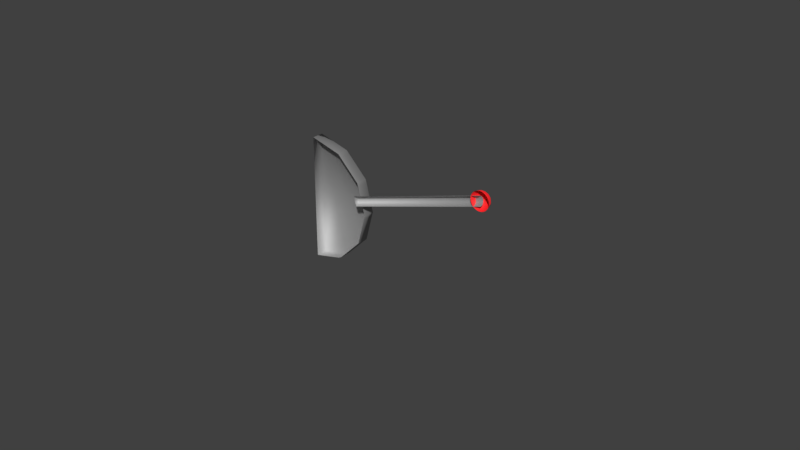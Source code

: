 # Source: Lever_bigger.blend  (saved by Blender 2.79.0; exported with 4.5.12 LTS)
import bpy
from mathutils import Matrix  # noqa: F401  (used for matrix-valued properties, if any)

bpy.ops.wm.read_factory_settings(use_empty=True)
scene = bpy.context.scene
scene.name = 'Scene'

# ---- collections
col_collection_1 = bpy.data.collections.new('Collection 1'); scene.collection.children.link(col_collection_1)

# ---- materials (node trees are filled in below, after node groups)
mat_metal = bpy.data.materials.new('Metal')
mat_metal.alpha_threshold = 0.0
mat_metal.roughness = 0.5
mat_handle = bpy.data.materials.new('Handle')
mat_handle.alpha_threshold = 0.0
mat_handle.roughness = 0.5

# ---- material node trees
mat_metal.use_nodes = True; mat_metal.node_tree.nodes.clear()
_N = mat_metal.node_tree.nodes; _L = mat_metal.node_tree.links
n0 = _N.new('ShaderNodeOutputMaterial'); n0.name = 'Material Output'; n0.location = (300, 300)
n1 = _N.new('ShaderNodeMixShader'); n1.name = 'Mix Shader'; n1.location = (10, 300)
n2 = _N.new('ShaderNodeBsdfDiffuse'); n2.name = 'Diffuse BSDF'; n2.location = (-190, 200)
n2.inputs[0].default_value = (0.2705, 0.2705, 0.2705, 1.0)
n2.inputs[1].default_value = 0.3
n3 = _N.new('ShaderNodeBsdfAnisotropic'); n3.name = 'Glossy BSDF'; n3.location = (-190, 100)
n3.distribution = 'GGX'
n3.inputs[1].default_value = 0.7071
_L.new(n1.outputs[0], n0.inputs[0])
_L.new(n2.outputs[0], n1.inputs[1])
_L.new(n3.outputs[0], n1.inputs[2])
n0.is_active_output = True
mat_handle.use_nodes = True; mat_handle.node_tree.nodes.clear()
_N = mat_handle.node_tree.nodes; _L = mat_handle.node_tree.links
n0 = _N.new('ShaderNodeOutputMaterial'); n0.name = 'Material Output'; n0.location = (300, 300)
n1 = _N.new('ShaderNodeMixShader'); n1.name = 'Mix Shader'; n1.location = (10, 300)
n1.inputs[0].default_value = 0.1
n2 = _N.new('ShaderNodeBsdfDiffuse'); n2.name = 'Diffuse BSDF'; n2.location = (-190, 200)
n2.inputs[0].default_value = (1.0, 0.002428, 0.006995, 1.0)
n2.inputs[1].default_value = 0.4299
n3 = _N.new('ShaderNodeBsdfAnisotropic'); n3.name = 'Glossy BSDF'; n3.location = (-190, 100)
n3.distribution = 'GGX'
n3.inputs[1].default_value = 0.7071
_L.new(n1.outputs[0], n0.inputs[0])
_L.new(n2.outputs[0], n1.inputs[1])
_L.new(n3.outputs[0], n1.inputs[2])
n0.is_active_output = True

# ---- world
world_world = bpy.data.worlds.new('World'); scene.world = world_world
world_world.color = (0.05088, 0.05088, 0.05088)
world_world.use_sun_shadow = False
world_world.sun_shadow_jitter_overblur = 0.0
world_world.cycles.sampling_method = 'MANUAL'

# ---- meshes
me_cylinder_000 = bpy.data.meshes.new('Cylinder.000')
me_cylinder_000.from_pydata([(2.486, -0.2886, 0.8196), (2.545, -0.2886, 0.8174), (2.574, -0.2886, 0.825), (2.601, -0.2886, 0.838), (2.624, -0.2886, 0.8559), (2.644, -0.2886, 0.8781), (2.659, -0.2886, 0.9038), (2.672, -0.2886, 0.9612), (2.671, -0.2886, 0.9908), (2.663, -0.2886, 1.019), (2.65, -0.2886, 1.046), (2.41, -0.2886, 0.8638), (2.392, -0.2886, 0.8874), (2.379, -0.2886, 0.9141), (2.372, -0.2886, 0.9428), (2.37, -0.2886, 0.9724), (2.374, -0.2886, 1.002), (2.384, -0.2886, 1.03), (2.399, -0.2886, 1.055), (2.418, -0.2886, 1.078), (2.442, -0.2886, 1.096), (2.469, -0.2886, 1.109), (2.497, -0.2886, 1.116), (2.527, -0.2886, 1.118), (2.556, -0.2886, 1.114), (2.584, -0.2886, 1.104), (2.414, -0.2739, 0.8615), (2.399, -0.2597, 0.8829), (2.389, -0.2466, 0.9075), (2.384, -0.2351, 0.9344), (2.384, -0.2257, 0.9625), (2.389, -0.2187, 0.9908), (2.4, -0.2144, 1.018), (2.415, -0.213, 1.044), (2.434, -0.2144, 1.066), (2.457, -0.2187, 1.085), (2.482, -0.2257, 1.099), (2.509, -0.2351, 1.108), (2.536, -0.2466, 1.111), (2.563, -0.2597, 1.109), (2.588, -0.2739, 1.102), (2.433, -0.2886, 0.8442), (2.422, -0.2631, 0.8552), (2.416, -0.2385, 0.8705), (2.414, -0.2158, 0.8894), (2.415, -0.196, 0.9114), (2.421, -0.1797, 0.9355), (2.431, -0.1676, 0.9608), (2.444, -0.1601, 0.9863), (2.46, -0.1576, 1.011), (2.478, -0.1601, 1.034), (2.499, -0.1676, 1.055), (2.52, -0.1797, 1.072), (2.541, -0.196, 1.085), (2.561, -0.2158, 1.093), (2.58, -0.2385, 1.097), (2.596, -0.2631, 1.096), (2.61, -0.2886, 1.089), (2.434, -0.2591, 0.8465), (2.439, -0.2307, 0.8535), (2.448, -0.2046, 0.8648), (2.459, -0.1816, 0.8801), (2.472, -0.1628, 0.8987), (2.487, -0.1488, 0.9199), (2.504, -0.1402, 0.9429), (2.521, -0.1373, 0.9668), (2.539, -0.1402, 0.9907), (2.555, -0.1488, 1.014), (2.571, -0.1628, 1.035), (2.584, -0.1816, 1.053), (2.595, -0.2046, 1.069), (2.603, -0.2307, 1.08), (2.608, -0.2591, 1.087), (2.446, -0.2631, 0.8379), (2.463, -0.2385, 0.8365), (2.482, -0.2158, 0.8402), (2.502, -0.196, 0.8487), (2.523, -0.1797, 0.8618), (2.544, -0.1676, 0.8789), (2.564, -0.1601, 0.8994), (2.583, -0.1576, 0.9225), (2.599, -0.1601, 0.9472), (2.612, -0.1676, 0.9728), (2.622, -0.1797, 0.9981), (2.627, -0.196, 1.022), (2.629, -0.2158, 1.044), (2.627, -0.2385, 1.063), (2.62, -0.2631, 1.078), (2.455, -0.2739, 0.8315), (2.48, -0.2597, 0.8241), (2.507, -0.2466, 0.8222), (2.534, -0.2351, 0.8258), (2.56, -0.2257, 0.8348), (2.585, -0.2187, 0.8489), (2.608, -0.2144, 0.8676), (2.627, -0.213, 0.89), (2.643, -0.2144, 0.9154), (2.653, -0.2187, 0.9428), (2.659, -0.2257, 0.9711), (2.659, -0.2351, 0.9992), (2.654, -0.2466, 1.026), (2.644, -0.2597, 1.051), (2.629, -0.2739, 1.072), (2.458, -0.2886, 0.8292), (2.516, -0.2886, 0.8156), (2.668, -0.2886, 0.9318), (2.632, -0.2886, 1.07), (0.2596, -0.2886, 0.3401), (2.499, -0.2886, 1.041), (0.2626, -0.2479, 0.3302), (2.502, -0.2479, 1.031), (0.2706, -0.218, 0.3031), (2.51, -0.218, 1.004), (0.2816, -0.2071, 0.2662), (2.521, -0.2071, 0.9668), (0.2925, -0.218, 0.2293), (2.532, -0.218, 0.9299), (0.3005, -0.2479, 0.2023), (2.54, -0.2479, 0.9028), (0.3035, -0.2886, 0.1924), (2.543, -0.2886, 0.8929)], [], [(25, 40, 39, 24), (18, 33, 32, 17), (11, 26, 41), (57, 40, 25), (19, 34, 33, 18), (12, 27, 26, 11), (20, 35, 34, 19), (13, 28, 27, 12), (21, 36, 35, 20), (14, 29, 28, 13), (22, 37, 36, 21), (15, 30, 29, 14), (23, 38, 37, 22), (16, 31, 30, 15), (24, 39, 38, 23), (17, 32, 31, 16), (29, 45, 44, 28), (37, 53, 52, 36), (30, 46, 45, 29), (38, 54, 53, 37), (31, 47, 46, 30), (39, 55, 54, 38), (32, 48, 47, 31), (40, 56, 55, 39), (33, 49, 48, 32), (26, 42, 41), (57, 56, 40), (34, 50, 49, 33), (27, 43, 42, 26), (35, 51, 50, 34), (28, 44, 43, 27), (36, 52, 51, 35), (49, 65, 64, 48), (42, 58, 41), (57, 72, 56), (50, 66, 65, 49), (43, 59, 58, 42), (51, 67, 66, 50), (44, 60, 59, 43), (52, 68, 67, 51), (45, 61, 60, 44), (53, 69, 68, 52), (46, 62, 61, 45), (54, 70, 69, 53), (47, 63, 62, 46), (55, 71, 70, 54), (48, 64, 63, 47), (56, 72, 71, 55), (69, 84, 83, 68), (62, 77, 76, 61), (70, 85, 84, 69), (63, 78, 77, 62), (71, 86, 85, 70), (64, 79, 78, 63), (72, 87, 86, 71), (65, 80, 79, 64), (58, 73, 41), (57, 87, 72), (66, 81, 80, 65), (59, 74, 73, 58), (67, 82, 81, 66), (60, 75, 74, 59), (68, 83, 82, 67), (61, 76, 75, 60), (73, 88, 41), (57, 102, 87), (81, 96, 95, 80), (74, 89, 88, 73), (82, 97, 96, 81), (75, 90, 89, 74), (83, 98, 97, 82), (76, 91, 90, 75), (84, 99, 98, 83), (77, 92, 91, 76), (85, 100, 99, 84), (78, 93, 92, 77), (86, 101, 100, 85), (79, 94, 93, 78), (87, 102, 101, 86), (80, 95, 94, 79), (92, 2, 1, 91), (100, 9, 8, 99), (93, 3, 2, 92), (101, 10, 9, 100), (94, 4, 3, 93), (102, 106, 10, 101), (95, 5, 4, 94), (88, 103, 41), (57, 106, 102), (96, 6, 5, 95), (89, 0, 103, 88), (97, 105, 6, 96), (90, 104, 0, 89), (98, 7, 105, 97), (91, 1, 104, 90), (99, 8, 7, 98), (107, 108, 110, 109), (109, 110, 112, 111), (111, 112, 114, 113), (113, 114, 116, 115), (115, 116, 118, 117), (117, 118, 120, 119), (119, 107, 109, 111, 113, 115, 117)])
me_cylinder_000.polygons.foreach_set('use_smooth', [True] * 103)
me_cylinder_000.polygons.foreach_set('material_index', [1, 1, 1, 1, 1, 1, 1, 1, 1, 1, 1, 1, 1, 1, 1, 1, 1, 1, 1, 1, 1, 1, 1, 1, 1, 1, 1, 1, 1, 1, 1, 1, 1, 1, 1, 1, 1, 1, 1, 1, 1, 1, 1, 1, 1, 1, 1, 1, 1, 1, 1, 1, 1, 1, 1, 1, 1, 1, 1, 1, 1, 1, 1, 1, 1, 1, 1, 1, 1, 1, 1, 1, 1, 1, 1, 1, 1, 1, 1, 1, 1, 1, 1, 1, 1, 1, 1, 1, 1, 1, 1, 1, 1, 1, 1, 1, 0, 0, 0, 0, 0, 0, 0])
_uv = me_cylinder_000.uv_layers.new(name='Hut Group')
_uv.uv.foreach_set('vector', [0.8763, 0.4856, 0.8762, 0.4856, 0.8766, 0.4854, 0.8768, 0.4854, 0.8783, 0.4831, 0.878, 0.483, 0.8779, 0.4826, 0.8783, 0.4827, 0.8763, 0.4807, 0.8762, 0.4807, 0.8758, 0.4807, 0.8758, 0.4856, 0.8762, 0.4856, 0.8763, 0.4856, 0.8783, 0.4836, 0.8779, 0.4835, 0.878, 0.483, 0.8783, 0.4831, 0.8768, 0.4808, 0.8766, 0.4808, 0.8762, 0.4807, 0.8763, 0.4807, 0.8781, 0.4841, 0.8778, 0.484, 0.8779, 0.4835, 0.8783, 0.4836, 0.8772, 0.4811, 0.877, 0.481, 0.8766, 0.4808, 0.8768, 0.4808, 0.8779, 0.4845, 0.8776, 0.4844, 0.8778, 0.484, 0.8781, 0.4841, 0.8776, 0.4814, 0.8773, 0.4813, 0.877, 0.481, 0.8772, 0.4811, 0.8776, 0.4849, 0.8773, 0.4848, 0.8776, 0.4844, 0.8779, 0.4845, 0.8779, 0.4818, 0.8776, 0.4817, 0.8773, 0.4813, 0.8776, 0.4814, 0.8772, 0.4852, 0.877, 0.4852, 0.8773, 0.4848, 0.8776, 0.4849, 0.8781, 0.4822, 0.8778, 0.4821, 0.8776, 0.4817, 0.8779, 0.4818, 0.8768, 0.4854, 0.8766, 0.4854, 0.877, 0.4852, 0.8772, 0.4852, 0.8783, 0.4827, 0.8779, 0.4826, 0.8778, 0.4821, 0.8781, 0.4822, 0.8773, 0.4813, 0.8767, 0.4813, 0.8765, 0.481, 0.877, 0.481, 0.8773, 0.4848, 0.8767, 0.4848, 0.8768, 0.4844, 0.8776, 0.4844, 0.8776, 0.4817, 0.8768, 0.4816, 0.8767, 0.4813, 0.8773, 0.4813, 0.877, 0.4852, 0.8765, 0.4851, 0.8767, 0.4848, 0.8773, 0.4848, 0.8778, 0.4821, 0.8769, 0.482, 0.8768, 0.4816, 0.8776, 0.4817, 0.8766, 0.4854, 0.8763, 0.4854, 0.8765, 0.4851, 0.877, 0.4852, 0.8779, 0.4826, 0.877, 0.4825, 0.8769, 0.482, 0.8778, 0.4821, 0.8762, 0.4856, 0.8761, 0.4856, 0.8763, 0.4854, 0.8766, 0.4854, 0.878, 0.483, 0.877, 0.483, 0.877, 0.4825, 0.8779, 0.4826, 0.8762, 0.4807, 0.8761, 0.4807, 0.8758, 0.4807, 0.8758, 0.4856, 0.8761, 0.4856, 0.8762, 0.4856, 0.8779, 0.4835, 0.877, 0.4835, 0.877, 0.483, 0.878, 0.483, 0.8766, 0.4808, 0.8763, 0.4808, 0.8761, 0.4807, 0.8762, 0.4807, 0.8778, 0.484, 0.8769, 0.4839, 0.877, 0.4835, 0.8779, 0.4835, 0.877, 0.481, 0.8765, 0.481, 0.8763, 0.4808, 0.8766, 0.4808, 0.8776, 0.4844, 0.8768, 0.4844, 0.8769, 0.4839, 0.8778, 0.484, 0.877, 0.483, 0.8758, 0.4829, 0.8758, 0.4825, 0.877, 0.4825, 0.8761, 0.4807, 0.8758, 0.4807, 0.8758, 0.4807, 0.8758, 0.4856, 0.8758, 0.4855, 0.8761, 0.4856, 0.877, 0.4835, 0.8758, 0.4834, 0.8758, 0.4829, 0.877, 0.483, 0.8763, 0.4808, 0.8758, 0.4808, 0.8758, 0.4807, 0.8761, 0.4807, 0.8769, 0.4839, 0.8758, 0.4839, 0.8758, 0.4834, 0.877, 0.4835, 0.8765, 0.481, 0.8758, 0.481, 0.8758, 0.4808, 0.8763, 0.4808, 0.8768, 0.4844, 0.8758, 0.4844, 0.8758, 0.4839, 0.8769, 0.4839, 0.8767, 0.4813, 0.8758, 0.4812, 0.8758, 0.481, 0.8765, 0.481, 0.8767, 0.4848, 0.8758, 0.4848, 0.8758, 0.4844, 0.8768, 0.4844, 0.8768, 0.4816, 0.8758, 0.4816, 0.8758, 0.4812, 0.8767, 0.4813, 0.8765, 0.4851, 0.8758, 0.4851, 0.8758, 0.4848, 0.8767, 0.4848, 0.8769, 0.482, 0.8758, 0.482, 0.8758, 0.4816, 0.8768, 0.4816, 0.8763, 0.4854, 0.8758, 0.4854, 0.8758, 0.4851, 0.8765, 0.4851, 0.877, 0.4825, 0.8758, 0.4825, 0.8758, 0.482, 0.8769, 0.482, 0.8761, 0.4856, 0.8758, 0.4855, 0.8758, 0.4854, 0.8763, 0.4854, 0.8758, 0.4848, 0.8749, 0.4848, 0.8748, 0.4844, 0.8758, 0.4844, 0.8758, 0.4816, 0.8748, 0.4816, 0.8749, 0.4813, 0.8758, 0.4812, 0.8758, 0.4851, 0.8751, 0.4851, 0.8749, 0.4848, 0.8758, 0.4848, 0.8758, 0.482, 0.8746, 0.482, 0.8748, 0.4816, 0.8758, 0.4816, 0.8758, 0.4854, 0.8753, 0.4854, 0.8751, 0.4851, 0.8758, 0.4851, 0.8758, 0.4825, 0.8746, 0.4825, 0.8746, 0.482, 0.8758, 0.482, 0.8758, 0.4855, 0.8756, 0.4856, 0.8753, 0.4854, 0.8758, 0.4854, 0.8758, 0.4829, 0.8745, 0.483, 0.8746, 0.4825, 0.8758, 0.4825, 0.8758, 0.4807, 0.8756, 0.4807, 0.8758, 0.4807, 0.8758, 0.4856, 0.8756, 0.4856, 0.8758, 0.4855, 0.8758, 0.4834, 0.8746, 0.4835, 0.8745, 0.483, 0.8758, 0.4829, 0.8758, 0.4808, 0.8753, 0.4808, 0.8756, 0.4807, 0.8758, 0.4807, 0.8758, 0.4839, 0.8746, 0.4839, 0.8746, 0.4835, 0.8758, 0.4834, 0.8758, 0.481, 0.8751, 0.481, 0.8753, 0.4808, 0.8758, 0.4808, 0.8758, 0.4844, 0.8748, 0.4844, 0.8746, 0.4839, 0.8758, 0.4839, 0.8758, 0.4812, 0.8749, 0.4813, 0.8751, 0.481, 0.8758, 0.481, 0.8756, 0.4807, 0.8754, 0.4807, 0.8758, 0.4807, 0.8758, 0.4856, 0.8754, 0.4856, 0.8756, 0.4856, 0.8746, 0.4835, 0.8737, 0.4835, 0.8736, 0.483, 0.8745, 0.483, 0.8753, 0.4808, 0.875, 0.4808, 0.8754, 0.4807, 0.8756, 0.4807, 0.8746, 0.4839, 0.8738, 0.484, 0.8737, 0.4835, 0.8746, 0.4835, 0.8751, 0.481, 0.8746, 0.481, 0.875, 0.4808, 0.8753, 0.4808, 0.8748, 0.4844, 0.874, 0.4844, 0.8738, 0.484, 0.8746, 0.4839, 0.8749, 0.4813, 0.8743, 0.4813, 0.8746, 0.481, 0.8751, 0.481, 0.8749, 0.4848, 0.8743, 0.4848, 0.874, 0.4844, 0.8748, 0.4844, 0.8748, 0.4816, 0.874, 0.4817, 0.8743, 0.4813, 0.8749, 0.4813, 0.8751, 0.4851, 0.8746, 0.4852, 0.8743, 0.4848, 0.8749, 0.4848, 0.8746, 0.482, 0.8738, 0.4821, 0.874, 0.4817, 0.8748, 0.4816, 0.8753, 0.4854, 0.875, 0.4854, 0.8746, 0.4852, 0.8751, 0.4851, 0.8746, 0.4825, 0.8737, 0.4826, 0.8738, 0.4821, 0.8746, 0.482, 0.8756, 0.4856, 0.8754, 0.4856, 0.875, 0.4854, 0.8753, 0.4854, 0.8745, 0.483, 0.8736, 0.483, 0.8737, 0.4826, 0.8746, 0.4825, 0.874, 0.4817, 0.8738, 0.4818, 0.8741, 0.4814, 0.8743, 0.4813, 0.8746, 0.4852, 0.8744, 0.4852, 0.8741, 0.4849, 0.8743, 0.4848, 0.8738, 0.4821, 0.8735, 0.4822, 0.8738, 0.4818, 0.874, 0.4817, 0.875, 0.4854, 0.8749, 0.4854, 0.8744, 0.4852, 0.8746, 0.4852, 0.8737, 0.4826, 0.8734, 0.4827, 0.8735, 0.4822, 0.8738, 0.4821, 0.8754, 0.4856, 0.8753, 0.4856, 0.8749, 0.4854, 0.875, 0.4854, 0.8736, 0.483, 0.8733, 0.4831, 0.8734, 0.4827, 0.8737, 0.4826, 0.8754, 0.4807, 0.8753, 0.4807, 0.8758, 0.4807, 0.8758, 0.4856, 0.8753, 0.4856, 0.8754, 0.4856, 0.8737, 0.4835, 0.8734, 0.4836, 0.8733, 0.4831, 0.8736, 0.483, 0.875, 0.4808, 0.8749, 0.4808, 0.8753, 0.4807, 0.8754, 0.4807, 0.8738, 0.484, 0.8735, 0.4841, 0.8734, 0.4836, 0.8737, 0.4835, 0.8746, 0.481, 0.8744, 0.4811, 0.8749, 0.4808, 0.875, 0.4808, 0.874, 0.4844, 0.8738, 0.4845, 0.8735, 0.4841, 0.8738, 0.484, 0.8743, 0.4813, 0.8741, 0.4814, 0.8744, 0.4811, 0.8746, 0.481, 0.8743, 0.4848, 0.8741, 0.4849, 0.8738, 0.4845, 0.874, 0.4844, 0.8915, 0.465, 0.8768, 0.4839, 0.8767, 0.4838, 0.8913, 0.4648, 0.8913, 0.4648, 0.8767, 0.4838, 0.8763, 0.4834, 0.8909, 0.4645, 0.8909, 0.4645, 0.8763, 0.4834, 0.8758, 0.483, 0.8904, 0.4641, 0.8904, 0.4641, 0.8758, 0.483, 0.8753, 0.4827, 0.8899, 0.4637, 0.8899, 0.4637, 0.8753, 0.4827, 0.8749, 0.4824, 0.8896, 0.4635, 0.8896, 0.4635, 0.8749, 0.4824, 0.8748, 0.4824, 0.8895, 0.4634, 0.8895, 0.4634, 0.8915, 0.465, 0.8913, 0.4648, 0.8909, 0.4645, 0.8904, 0.4641, 0.8899, 0.4637, 0.8896, 0.4635])
me_cylinder_000.materials.append(mat_metal)
me_cylinder_000.materials.append(mat_handle)
me_cylinder_000.use_remesh_preserve_volume = False
me_cylinder_000.use_remesh_preserve_attributes = False
me_cylinder_000.use_mirror_vertex_groups = False
me_cylinder_000.update()
me_cylinder_009 = bpy.data.meshes.new('Cylinder.009')
me_cylinder_009.from_pydata([(-0.6171, -0.00734, -0.9812), (-0.1171, -0.00734, -0.8472), (0.2489, -0.00734, -0.4812), (0.3829, -0.00734, 0.01878), (0.2489, -0.00734, 0.5188), (-0.1171, -0.00734, 0.8848), (-0.6171, -0.00734, 1.019), (-0.1727, -0.00734, -0.8742), (0.2011, -0.00734, -0.5291), (0.3682, -0.00734, -0.03612), (0.2661, -0.00734, 0.465), (-0.07521, -0.00734, 0.8429), (0.06023, -0.2879, 0.2306), (-0.6171, -0.1938, -0.9812), (-0.1171, -0.1938, -0.8472), (0.2489, -0.1938, -0.4812), (0.3829, -0.1938, 0.01878), (0.2489, -0.1938, 0.5188), (-0.1171, -0.1938, 0.8848), (-0.6171, -0.1938, 1.019), (-0.1727, -0.1938, -0.8742), (0.2011, -0.1938, -0.5291), (0.3682, -0.1938, -0.03612), (0.2661, -0.1938, 0.465), (-0.07521, -0.1938, 0.8429)], [], [(20, 7, 1, 14), (21, 8, 2, 15), (22, 9, 3, 16), (23, 10, 4, 17), (24, 11, 5, 18), (18, 5, 6, 19), (13, 19, 6, 0), (1, 7, 0, 6, 5, 11, 4, 10, 3, 9, 2, 8), (13, 0, 7, 20), (14, 1, 8, 21), (15, 2, 9, 22), (16, 3, 10, 23), (17, 4, 11, 24)])
me_cylinder_009.polygons.foreach_set('use_smooth', [True] * 13)
_uv = me_cylinder_009.uv_layers.new(name='Hut Group')
_uv.uv.foreach_set('vector', [0.891, 0.4521, 0.891, 0.4519, 0.8901, 0.4523, 0.8901, 0.4526, 0.8849, 0.4578, 0.8848, 0.4576, 0.884, 0.4583, 0.8841, 0.4586, 0.8821, 0.4659, 0.882, 0.4657, 0.8818, 0.4666, 0.8819, 0.4668, 0.8838, 0.4742, 0.8837, 0.4739, 0.884, 0.4748, 0.8841, 0.4751, 0.8894, 0.4804, 0.8894, 0.4801, 0.8901, 0.4808, 0.8901, 0.4811, 0.8901, 0.4811, 0.8901, 0.4808, 0.8983, 0.483, 0.8984, 0.4833, 0.8984, 0.4503, 0.8984, 0.4833, 0.8983, 0.483, 0.8983, 0.4501, 0.8901, 0.4523, 0.891, 0.4519, 0.8983, 0.4501, 0.8983, 0.483, 0.8901, 0.4808, 0.8894, 0.4801, 0.884, 0.4748, 0.8837, 0.4739, 0.8818, 0.4666, 0.882, 0.4657, 0.884, 0.4583, 0.8848, 0.4576, 0.8984, 0.4503, 0.8983, 0.4501, 0.891, 0.4519, 0.891, 0.4521, 0.8901, 0.4526, 0.8901, 0.4523, 0.8848, 0.4576, 0.8849, 0.4578, 0.8841, 0.4586, 0.884, 0.4583, 0.882, 0.4657, 0.8821, 0.4659, 0.8819, 0.4668, 0.8818, 0.4666, 0.8837, 0.4739, 0.8838, 0.4742, 0.8841, 0.4751, 0.884, 0.4748, 0.8894, 0.4801, 0.8894, 0.4804])
me_cylinder_009.materials.append(mat_metal)
me_cylinder_009.materials.append(mat_handle)
me_cylinder_009.use_remesh_preserve_volume = False
me_cylinder_009.use_remesh_preserve_attributes = False
me_cylinder_009.use_mirror_vertex_groups = False
me_cylinder_009.update()

# ---- objects
ob_lever_001 = bpy.data.objects.new('Lever.001', me_cylinder_000)
ob_lever = bpy.data.objects.new('Lever', me_cylinder_009)

# ---- transforms, parenting, visibility, modifiers, constraints
ob_lever_001.location = (0.0, 0.0, 0.0)
ob_lever_001.scale = (0.02015, 0.02015, 0.02015)
ob_lever_001.lineart.crease_threshold = 0.0
ob_lever.location = (0.0, 0.0, 0.0)
ob_lever.scale = (0.02015, 0.02015, 0.02015)
ob_lever.lineart.crease_threshold = 0.0

# ---- collection membership
col_collection_1.objects.link(ob_lever_001)
col_collection_1.objects.link(ob_lever)

# ---- scene / render settings (as saved in the file)
scene.frame_start = 1; scene.frame_end = 250; scene.frame_set(1)
scene.render.engine = 'CYCLES'
scene.render.resolution_percentage = 50
scene.render.dither_intensity = 0.0
scene.cycles.use_denoising = False
scene.cycles.samples = 128
scene.cycles.sampling_pattern = 'TABULATED_SOBOL'
scene.cycles.use_adaptive_sampling = False
scene.cycles.use_light_tree = False
scene.cycles.blur_glossy = 0.0
scene.cycles.sample_clamp_indirect = 0.0
scene.view_settings.view_transform = 'Standard'
bpy.context.view_layer.update()

# ---- added for rendering (the .blend has no active camera and no usable light): camera, sun
cam_auto = bpy.data.cameras.new('AutoCamera')
cam_auto.lens = 50.0
cam_auto.sensor_width = 36.0
cam_auto.clip_end = 1000.0
ob_auto_camera = bpy.data.objects.new('AutoCamera', cam_auto)
scene.collection.objects.link(ob_auto_camera)
ob_auto_camera.location = (0.205752, -0.225036, 0.149414)
ob_auto_camera.rotation_euler = (1.09748, -7.21219e-08, 0.694738)
scene.camera = ob_auto_camera
light_auto_sun = bpy.data.lights.new('AutoSun', 'SUN')
light_auto_sun.energy = 3.0
light_auto_sun.angle = 0.0523599
ob_auto_sun = bpy.data.objects.new('AutoSun', light_auto_sun)
scene.collection.objects.link(ob_auto_sun)
ob_auto_sun.rotation_euler = (0.872665, 0.174533, 0.523599)
bpy.context.view_layer.update()
